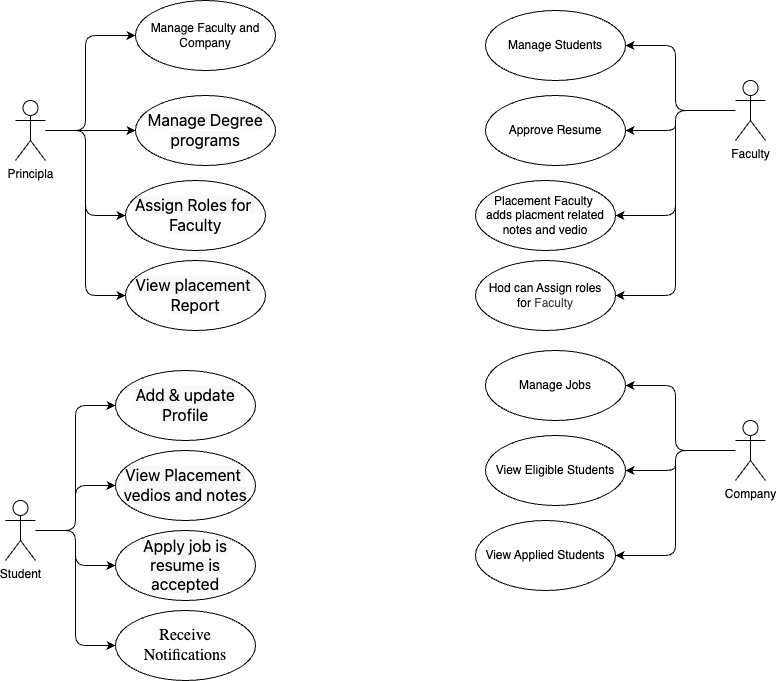

The diagram above was exported from draw.io. Its source (the exported page's mxGraphModel, read from the mxfile embedded in the PNG):
<mxGraphModel dx="906" dy="647" grid="1" gridSize="10" guides="1" tooltips="1" connect="1" arrows="1" fold="1" page="1" pageScale="1" pageWidth="1169" pageHeight="827" math="0" shadow="0">
  <root>
    <mxCell id="0" />
    <mxCell id="1" parent="0" />
    <mxCell id="4" style="edgeStyle=none;html=1;" parent="1" source="2" target="3" edge="1">
      <mxGeometry relative="1" as="geometry" />
    </mxCell>
    <mxCell id="6" style="edgeStyle=none;html=1;entryX=0;entryY=0.5;entryDx=0;entryDy=0;" parent="1" source="2" target="5" edge="1">
      <mxGeometry relative="1" as="geometry">
        <Array as="points">
          <mxPoint x="230" y="130" />
          <mxPoint x="230" y="35" />
        </Array>
      </mxGeometry>
    </mxCell>
    <mxCell id="8" style="edgeStyle=none;html=1;entryX=0;entryY=0.5;entryDx=0;entryDy=0;" parent="1" source="2" target="7" edge="1">
      <mxGeometry relative="1" as="geometry">
        <Array as="points">
          <mxPoint x="230" y="130" />
          <mxPoint x="230" y="215" />
        </Array>
      </mxGeometry>
    </mxCell>
    <mxCell id="10" style="edgeStyle=none;html=1;entryX=0;entryY=0.5;entryDx=0;entryDy=0;" parent="1" source="2" target="9" edge="1">
      <mxGeometry relative="1" as="geometry">
        <Array as="points">
          <mxPoint x="230" y="130" />
          <mxPoint x="230" y="295" />
        </Array>
      </mxGeometry>
    </mxCell>
    <mxCell id="2" value="Principla" style="shape=umlActor;html=1;verticalLabelPosition=bottom;verticalAlign=top;align=center;" parent="1" vertex="1">
      <mxGeometry x="160" y="100" width="30" height="60" as="geometry" />
    </mxCell>
    <mxCell id="3" value="&lt;div style=&quot;&quot;&gt;&lt;font style=&quot;color: rgb(0, 0, 0);&quot; face=&quot;Segoe UI, system-ui, sans-serif&quot;&gt;&lt;span style=&quot;font-size: 16px; caret-color: rgb(13, 110, 253); background-color: rgba(33, 37, 41, 0.03);&quot;&gt;Manage Degree programs&lt;/span&gt;&lt;/font&gt;&lt;/div&gt;" style="ellipse;whiteSpace=wrap;html=1;align=center;" parent="1" vertex="1">
      <mxGeometry x="280" y="95" width="140" height="70" as="geometry" />
    </mxCell>
    <mxCell id="5" value="Manage Faculty and Company" style="ellipse;whiteSpace=wrap;html=1;" parent="1" vertex="1">
      <mxGeometry x="280" width="140" height="70" as="geometry" />
    </mxCell>
    <mxCell id="7" value="&lt;div style=&quot;&quot;&gt;&lt;font style=&quot;color: rgb(0, 0, 0);&quot; face=&quot;Segoe UI, system-ui, sans-serif&quot;&gt;&lt;span style=&quot;font-size: 16px; caret-color: rgb(13, 110, 253); background-color: rgba(33, 37, 41, 0.03);&quot;&gt;Assign Roles for&amp;nbsp;&lt;/span&gt;&lt;/font&gt;&lt;/div&gt;&lt;div style=&quot;&quot;&gt;&lt;font style=&quot;color: rgb(0, 0, 0);&quot; face=&quot;Segoe UI, system-ui, sans-serif&quot;&gt;&lt;span style=&quot;font-size: 16px; caret-color: rgb(13, 110, 253); background-color: rgba(33, 37, 41, 0.03);&quot;&gt;Faculty&lt;/span&gt;&lt;/font&gt;&lt;/div&gt;" style="ellipse;whiteSpace=wrap;html=1;align=center;" parent="1" vertex="1">
      <mxGeometry x="270" y="180" width="140" height="70" as="geometry" />
    </mxCell>
    <mxCell id="9" value="&lt;div style=&quot;&quot;&gt;&lt;font face=&quot;Segoe UI, system-ui, sans-serif&quot;&gt;&lt;span style=&quot;font-size: 16px; caret-color: rgb(13, 110, 253); background-color: rgba(33, 37, 41, 0.03);&quot;&gt;View placement&amp;nbsp;&lt;/span&gt;&lt;/font&gt;&lt;/div&gt;&lt;div style=&quot;&quot;&gt;&lt;font face=&quot;Segoe UI, system-ui, sans-serif&quot;&gt;&lt;span style=&quot;font-size: 16px; caret-color: rgb(13, 110, 253); background-color: rgba(33, 37, 41, 0.03);&quot;&gt;Report&lt;/span&gt;&lt;/font&gt;&lt;/div&gt;" style="ellipse;whiteSpace=wrap;html=1;align=center;" parent="1" vertex="1">
      <mxGeometry x="270" y="260" width="140" height="70" as="geometry" />
    </mxCell>
    <mxCell id="17" style="edgeStyle=none;html=1;entryX=1;entryY=0.5;entryDx=0;entryDy=0;" parent="1" source="11" target="13" edge="1">
      <mxGeometry relative="1" as="geometry">
        <Array as="points">
          <mxPoint x="820" y="110" />
          <mxPoint x="820" y="45" />
        </Array>
      </mxGeometry>
    </mxCell>
    <mxCell id="18" style="edgeStyle=none;html=1;entryX=1;entryY=0.5;entryDx=0;entryDy=0;" parent="1" source="11" target="14" edge="1">
      <mxGeometry relative="1" as="geometry">
        <Array as="points">
          <mxPoint x="820" y="110" />
          <mxPoint x="820" y="130" />
        </Array>
      </mxGeometry>
    </mxCell>
    <mxCell id="19" style="edgeStyle=none;html=1;entryX=1;entryY=0.5;entryDx=0;entryDy=0;" parent="1" source="11" target="15" edge="1">
      <mxGeometry relative="1" as="geometry">
        <Array as="points">
          <mxPoint x="820" y="110" />
          <mxPoint x="820" y="215" />
        </Array>
      </mxGeometry>
    </mxCell>
    <mxCell id="20" style="edgeStyle=none;html=1;entryX=1;entryY=0.5;entryDx=0;entryDy=0;" parent="1" source="11" target="16" edge="1">
      <mxGeometry relative="1" as="geometry">
        <Array as="points">
          <mxPoint x="820" y="110" />
          <mxPoint x="820" y="295" />
        </Array>
      </mxGeometry>
    </mxCell>
    <mxCell id="11" value="Faculty" style="shape=umlActor;html=1;verticalLabelPosition=bottom;verticalAlign=top;align=center;" parent="1" vertex="1">
      <mxGeometry x="880" y="80" width="30" height="60" as="geometry" />
    </mxCell>
    <mxCell id="13" value="Manage Students" style="ellipse;whiteSpace=wrap;html=1;" parent="1" vertex="1">
      <mxGeometry x="630" y="10" width="140" height="70" as="geometry" />
    </mxCell>
    <mxCell id="14" value="Approve Resume" style="ellipse;whiteSpace=wrap;html=1;" parent="1" vertex="1">
      <mxGeometry x="630" y="95" width="140" height="70" as="geometry" />
    </mxCell>
    <mxCell id="15" value="Placement Faculty&amp;nbsp;&lt;div&gt;adds placment related notes and vedio&lt;/div&gt;" style="ellipse;whiteSpace=wrap;html=1;" parent="1" vertex="1">
      <mxGeometry x="620" y="180" width="140" height="70" as="geometry" />
    </mxCell>
    <mxCell id="16" value="Hod can Assign roles&lt;div&gt;for&amp;nbsp;&lt;span style=&quot;color: rgb(63, 63, 63); background-color: transparent;&quot;&gt;Faculty&lt;/span&gt;&lt;/div&gt;" style="ellipse;whiteSpace=wrap;html=1;" parent="1" vertex="1">
      <mxGeometry x="620" y="260" width="140" height="70" as="geometry" />
    </mxCell>
    <mxCell id="27" style="edgeStyle=none;html=1;entryX=0;entryY=0.5;entryDx=0;entryDy=0;" parent="1" source="21" target="23" edge="1">
      <mxGeometry relative="1" as="geometry">
        <Array as="points">
          <mxPoint x="220" y="530" />
          <mxPoint x="220" y="405" />
        </Array>
      </mxGeometry>
    </mxCell>
    <mxCell id="28" style="edgeStyle=none;html=1;entryX=0;entryY=0.5;entryDx=0;entryDy=0;" parent="1" source="21" target="24" edge="1">
      <mxGeometry relative="1" as="geometry">
        <Array as="points">
          <mxPoint x="220" y="530" />
          <mxPoint x="220" y="485" />
        </Array>
      </mxGeometry>
    </mxCell>
    <mxCell id="29" style="edgeStyle=none;html=1;entryX=0;entryY=0.5;entryDx=0;entryDy=0;" parent="1" source="21" target="25" edge="1">
      <mxGeometry relative="1" as="geometry">
        <Array as="points">
          <mxPoint x="220" y="530" />
          <mxPoint x="220" y="565" />
        </Array>
      </mxGeometry>
    </mxCell>
    <mxCell id="30" style="edgeStyle=none;html=1;entryX=0;entryY=0.5;entryDx=0;entryDy=0;" parent="1" source="21" target="26" edge="1">
      <mxGeometry relative="1" as="geometry">
        <Array as="points">
          <mxPoint x="220" y="530" />
          <mxPoint x="220" y="645" />
        </Array>
      </mxGeometry>
    </mxCell>
    <mxCell id="21" value="Student" style="shape=umlActor;html=1;verticalLabelPosition=bottom;verticalAlign=top;align=center;" parent="1" vertex="1">
      <mxGeometry x="150" y="500" width="30" height="60" as="geometry" />
    </mxCell>
    <mxCell id="23" value="&lt;div style=&quot;&quot;&gt;&lt;font face=&quot;Segoe UI, system-ui, sans-serif&quot;&gt;&lt;span style=&quot;font-size: 16px; caret-color: rgb(13, 110, 253); background-color: rgba(33, 37, 41, 0.03);&quot;&gt;Add &amp;amp; update&lt;/span&gt;&lt;/font&gt;&lt;/div&gt;&lt;div style=&quot;&quot;&gt;&lt;font face=&quot;Segoe UI, system-ui, sans-serif&quot;&gt;&lt;span style=&quot;font-size: 16px; caret-color: rgb(13, 110, 253); background-color: rgba(33, 37, 41, 0.03);&quot;&gt;Profile&lt;/span&gt;&lt;/font&gt;&lt;/div&gt;" style="ellipse;whiteSpace=wrap;html=1;align=center;" parent="1" vertex="1">
      <mxGeometry x="260" y="370" width="140" height="70" as="geometry" />
    </mxCell>
    <mxCell id="24" value="&lt;div style=&quot;&quot;&gt;&lt;font face=&quot;Segoe UI, system-ui, sans-serif&quot;&gt;&lt;span style=&quot;font-size: 16px; caret-color: rgb(13, 110, 253); background-color: rgba(33, 37, 41, 0.03);&quot;&gt;View Placement&amp;nbsp;&lt;/span&gt;&lt;/font&gt;&lt;/div&gt;&lt;div style=&quot;&quot;&gt;&lt;font face=&quot;Segoe UI, system-ui, sans-serif&quot;&gt;&lt;span style=&quot;font-size: 16px; caret-color: rgb(13, 110, 253); background-color: rgba(33, 37, 41, 0.03);&quot;&gt;vedios and notes&lt;/span&gt;&lt;/font&gt;&lt;/div&gt;" style="ellipse;whiteSpace=wrap;html=1;align=center;" parent="1" vertex="1">
      <mxGeometry x="260" y="450" width="140" height="70" as="geometry" />
    </mxCell>
    <mxCell id="25" value="&lt;div style=&quot;&quot;&gt;&lt;font face=&quot;Segoe UI, system-ui, sans-serif&quot;&gt;&lt;span style=&quot;font-size: 16px; caret-color: rgb(13, 110, 253); background-color: rgba(33, 37, 41, 0.03);&quot;&gt;Apply job is resume is accepted&lt;/span&gt;&lt;/font&gt;&lt;/div&gt;" style="ellipse;whiteSpace=wrap;html=1;align=center;" parent="1" vertex="1">
      <mxGeometry x="260" y="530" width="140" height="70" as="geometry" />
    </mxCell>
    <mxCell id="26" value="&lt;div style=&quot;&quot;&gt;&lt;span style=&quot;caret-color: rgb(0, 0, 0); color: rgb(0, 0, 0); font-family: -webkit-standard; font-size: medium; text-align: start;&quot;&gt;Receive Notifications&lt;/span&gt;&lt;/div&gt;" style="ellipse;whiteSpace=wrap;html=1;align=center;" parent="1" vertex="1">
      <mxGeometry x="260" y="610" width="140" height="70" as="geometry" />
    </mxCell>
    <mxCell id="42" style="edgeStyle=none;html=1;entryX=1;entryY=0.5;entryDx=0;entryDy=0;" parent="1" source="46" target="47" edge="1">
      <mxGeometry relative="1" as="geometry">
        <Array as="points">
          <mxPoint x="820" y="450" />
          <mxPoint x="820" y="385" />
        </Array>
      </mxGeometry>
    </mxCell>
    <mxCell id="43" style="edgeStyle=none;html=1;entryX=1;entryY=0.5;entryDx=0;entryDy=0;" parent="1" source="46" target="48" edge="1">
      <mxGeometry relative="1" as="geometry">
        <Array as="points">
          <mxPoint x="820" y="450" />
          <mxPoint x="820" y="470" />
        </Array>
      </mxGeometry>
    </mxCell>
    <mxCell id="44" style="edgeStyle=none;html=1;entryX=1;entryY=0.5;entryDx=0;entryDy=0;" parent="1" source="46" target="49" edge="1">
      <mxGeometry relative="1" as="geometry">
        <Array as="points">
          <mxPoint x="820" y="450" />
          <mxPoint x="820" y="555" />
        </Array>
      </mxGeometry>
    </mxCell>
    <mxCell id="46" value="Company" style="shape=umlActor;html=1;verticalLabelPosition=bottom;verticalAlign=top;align=center;" parent="1" vertex="1">
      <mxGeometry x="880" y="420" width="30" height="60" as="geometry" />
    </mxCell>
    <mxCell id="47" value="Manage Jobs" style="ellipse;whiteSpace=wrap;html=1;" parent="1" vertex="1">
      <mxGeometry x="630" y="350" width="140" height="70" as="geometry" />
    </mxCell>
    <mxCell id="48" value="View Eligible Students" style="ellipse;whiteSpace=wrap;html=1;" parent="1" vertex="1">
      <mxGeometry x="630" y="435" width="140" height="70" as="geometry" />
    </mxCell>
    <mxCell id="49" value="View Applied Students" style="ellipse;whiteSpace=wrap;html=1;" parent="1" vertex="1">
      <mxGeometry x="620" y="520" width="140" height="70" as="geometry" />
    </mxCell>
  </root>
</mxGraphModel>